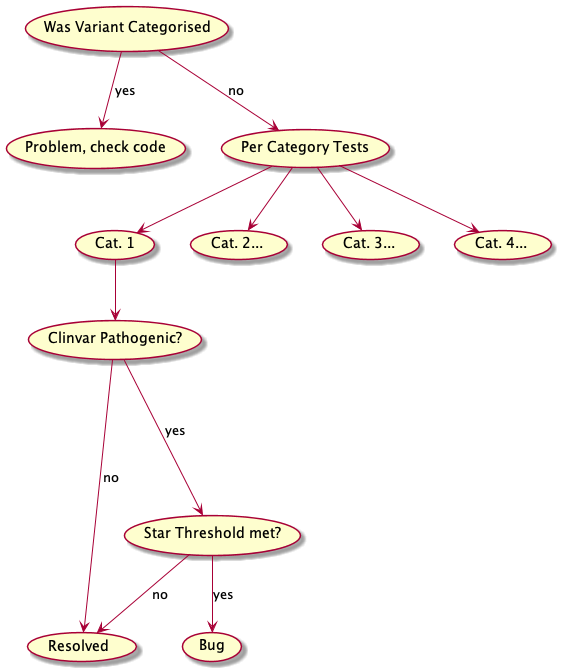

The diagram above was rendered by PlantUML. Its source (embedded in the PNG):
@startuml category_testing_decision_tree
(Was Variant Categorised) --> (Problem, check code) : yes
(Was Variant Categorised) --> (Per Category Tests) : no
(Per Category Tests) --> (Cat. 1)
(Cat. 1) --> (Clinvar Pathogenic?)
(Clinvar Pathogenic?) ---> (Resolved) : no
(Clinvar Pathogenic?) ---> (Star Threshold met?) : yes
(Star Threshold met?) --> (Resolved) : no
(Star Threshold met?) --> (Bug) : yes
(Per Category Tests) --> (Cat. 2...)
(Per Category Tests) --> (Cat. 3...)
(Per Category Tests) --> (Cat. 4...)
@enduml